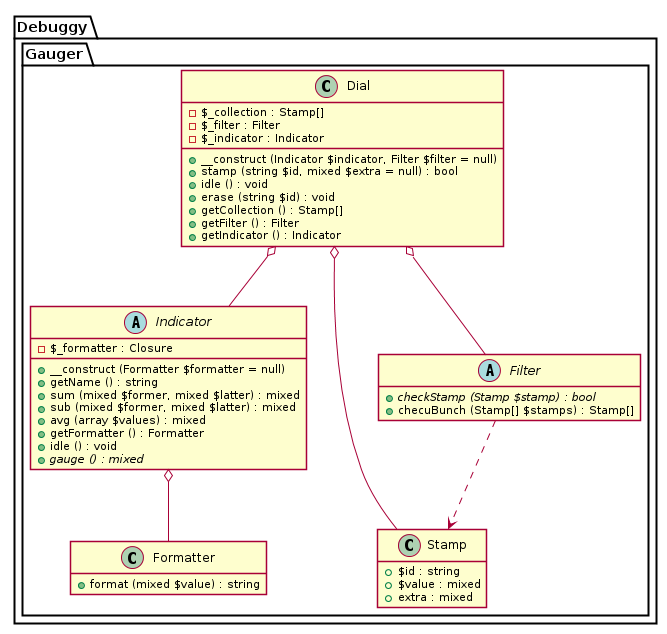

The diagram above was rendered by PlantUML. Its source (embedded in the PNG):
@startuml





hide empty fields
hide empty methods

skinparam shadowing false









package Debuggy {
	namespace Gauger {
		class "Formatter" as _Formatter {
			+ format (mixed $value) : string
		}
	}
}




package Debuggy {
	namespace Gauger {
		abstract class "Indicator" as _Indicator {
			- $_formatter : Closure
			+ __construct (Formatter $formatter = null)
			+ getName () : string
			+ sum (mixed $former, mixed $latter) : mixed
			+ sub (mixed $former, mixed $latter) : mixed
			+ avg (array $values) : mixed
			+ getFormatter () : Formatter
			+ idle () : void
			+ {abstract} gauge () : mixed
		}

		_Indicator o-- _Formatter
	}
}








package Debuggy {
	namespace Gauger {
		class Stamp {
			+ $id : string
			+ $value : mixed
			+ extra : mixed
		}
	}
}




package Debuggy {
	namespace Gauger {
		abstract class "Filter" as _Filter {
			+ {abstract} checkStamp (Stamp $stamp) : bool
			+ checuBunch (Stamp[] $stamps) : Stamp[]
		}

		_Filter ..> Stamp
	}
}




package Debuggy {
	namespace Gauger {
		class Dial {
			- $_collection : Stamp[]
			- $_filter : Filter
			- $_indicator : Indicator
			+ __construct (Indicator $indicator, Filter $filter = null)
			+ stamp (string $id, mixed $extra = null) : bool
			+ idle () : void
			+ erase (string $id) : void
			+ getCollection () : Stamp[]
			+ getFilter () : Filter
			+ getIndicator () : Indicator
		}

		Dial o-- _Indicator
		Dial o-- _Filter
		Dial o-- Stamp
	}
}

@enduml